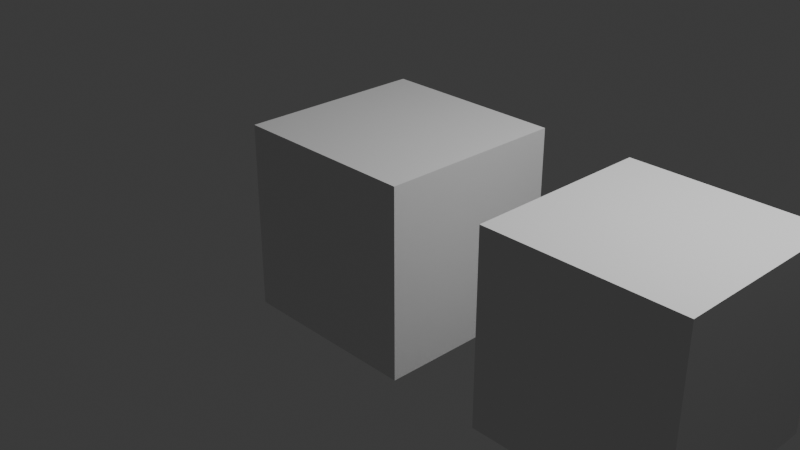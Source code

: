 # Source: main.blend  (saved by Blender 5.2.45; exported with 4.5.12 LTS)
import bpy
from mathutils import Matrix  # noqa: F401  (used for matrix-valued properties, if any)

bpy.ops.wm.read_factory_settings(use_empty=True)
scene = bpy.context.scene
scene.name = 'Scene'

# ---- collections
col_collection = bpy.data.collections.new('Collection'); scene.collection.children.link(col_collection)

# ---- materials (node trees are filled in below, after node groups)
mat_material = bpy.data.materials.new('Material')
mat_material.alpha_threshold = 0.0
mat_material.use_backface_culling_lightprobe_volume = False
mat_material.roughness = 0.5
mat_material.line_color = (0.0, 0.0, 0.0, 1.0)

# ---- material node trees
mat_material.use_nodes = True; mat_material.node_tree.nodes.clear()
_N = mat_material.node_tree.nodes; _L = mat_material.node_tree.links
n0 = _N.new('ShaderNodeOutputMaterial'); n0.name = 'Material Output'; n0.location = (200, 100)
n1 = _N.new('ShaderNodeBsdfPrincipled'); n1.name = 'Principled BSDF'; n1.location = (-200, 100)
n1.inputs[10].default_value = 0.005
_L.new(n1.outputs[0], n0.inputs[0])
n0.is_active_output = True

# ---- world
world_world = bpy.data.worlds.new('World'); scene.world = world_world
world_world.use_nodes = True; world_world.node_tree.nodes.clear()
_N = world_world.node_tree.nodes; _L = world_world.node_tree.links
n0 = _N.new('ShaderNodeOutputWorld'); n0.name = 'World Output'; n0.location = (200, 100)
n1 = _N.new('ShaderNodeBackground'); n1.name = 'Background'; n1.location = (-200, 100)
n1.inputs[0].default_value = (0.05088, 0.05088, 0.05088, 1.0)
_L.new(n1.outputs[0], n0.inputs[0])
n0.is_active_output = True
world_world.color = (0.05088, 0.05088, 0.05088)
world_world.sun_shadow_jitter_overblur = 0.0

# ---- cameras
cam_camera = bpy.data.cameras.new('Camera')
cam_camera.clip_end = 100.0
cam_camera.ortho_scale = 7.314

# ---- lights
light_light = bpy.data.lights.new('Light', 'POINT')
light_light.energy = 1000.0
light_light.shadow_soft_size = 0.1

# ---- meshes
me_cube = bpy.data.meshes.new('Cube')
me_cube.from_pydata([(1.0, 1.0, 1.0), (1.0, 1.0, -1.0), (1.0, -1.0, 1.0), (1.0, -1.0, -1.0), (-1.0, 1.0, 1.0), (-1.0, 1.0, -1.0), (-1.0, -1.0, 1.0), (-1.0, -1.0, -1.0)], [], [(0, 4, 6, 2), (3, 2, 6, 7), (7, 6, 4, 5), (5, 1, 3, 7), (1, 0, 2, 3), (5, 4, 0, 1)])
_uv = me_cube.uv_layers.new(name='UVMap')
_uv.uv.foreach_set('vector', [0.625, 0.5, 0.875, 0.5, 0.875, 0.75, 0.625, 0.75, 0.375, 0.75, 0.625, 0.75, 0.625, 1.0, 0.375, 1.0, 0.375, 0.0, 0.625, 0.0, 0.625, 0.25, 0.375, 0.25, 0.125, 0.5, 0.375, 0.5, 0.375, 0.75, 0.125, 0.75, 0.375, 0.5, 0.625, 0.5, 0.625, 0.75, 0.375, 0.75, 0.375, 0.25, 0.625, 0.25, 0.625, 0.5, 0.375, 0.5])
me_cube.materials.append(mat_material)
me_cube.use_mirror_vertex_groups = False
me_cube.update()
me_cube_001 = bpy.data.meshes.new('Cube.001')
me_cube_001.from_pydata([(-1.0, -1.0, -1.0), (-1.0, -1.0, 1.0), (-1.0, 1.0, -1.0), (-1.0, 1.0, 1.0), (1.0, -1.0, -1.0), (1.0, -1.0, 1.0), (1.0, 1.0, -1.0), (1.0, 1.0, 1.0)], [], [(0, 1, 3, 2), (2, 3, 7, 6), (6, 7, 5, 4), (4, 5, 1, 0), (2, 6, 4, 0), (7, 3, 1, 5)])
_uv = me_cube_001.uv_layers.new(name='UVMap')
_uv.uv.foreach_set('vector', [0.375, 0.0, 0.625, 0.0, 0.625, 0.25, 0.375, 0.25, 0.375, 0.25, 0.625, 0.25, 0.625, 0.5, 0.375, 0.5, 0.375, 0.5, 0.625, 0.5, 0.625, 0.75, 0.375, 0.75, 0.375, 0.75, 0.625, 0.75, 0.625, 1.0, 0.375, 1.0, 0.125, 0.5, 0.375, 0.5, 0.375, 0.75, 0.125, 0.75, 0.625, 0.5, 0.875, 0.5, 0.875, 0.75, 0.625, 0.75])
me_cube_001.update()

# ---- objects
ob_cube = bpy.data.objects.new('Cube', me_cube)
ob_light = bpy.data.objects.new('Light', light_light)
ob_camera = bpy.data.objects.new('Camera', cam_camera)
ob_testcube = bpy.data.objects.new('TestCube', me_cube_001)

# ---- transforms, parenting, visibility, modifiers, constraints
ob_cube.location = (0.0, 0.0, 0.0)
ob_cube.lock_rotations_4d = False
ob_cube.empty_display_type = 'ARROWS'
ob_cube.lineart.crease_threshold = 0.0
ob_light.location = (4.076, 1.005, 5.904)
ob_light.rotation_euler = (0.6503, 0.05522, 1.866)
ob_light.lock_rotations_4d = False
ob_light.empty_display_type = 'ARROWS'
ob_light.color = (0.0, 0.0, 0.0, 0.0)
ob_light.lineart.crease_threshold = 0.0
ob_camera.location = (7.359, -6.926, 4.958)
ob_camera.rotation_euler = (1.109, 0.0, 0.8149)
ob_camera.lock_rotations_4d = False
ob_camera.empty_display_type = 'ARROWS'
ob_camera.color = (0.0, 0.0, 0.0, 0.0)
ob_camera.display_type = 'WIRE'
ob_camera.lineart.crease_threshold = 0.0
ob_testcube.location = (3.0, 0.0, 0.0)

# ---- collection membership
col_collection.objects.link(ob_cube)
col_collection.objects.link(ob_light)
col_collection.objects.link(ob_camera)
col_collection.objects.link(ob_testcube)

# ---- scene / render settings (as saved in the file)
scene.camera = ob_camera
scene.frame_start = 1; scene.frame_end = 250; scene.frame_set(1)
scene.render.engine = 'BLENDER_EEVEE_NEXT'
scene.render.bake_bias = 0.0
scene.render.bake_samples = 0
scene.render.compositor_device = 'GPU'
scene.eevee.use_volume_custom_range = False
scene.eevee.fast_gi_thickness_near = 0.1
scene.eevee.fast_gi_thickness_far = 0.0
scene.eevee.ray_tracing_options.screen_trace_thickness = 0.1
bpy.context.view_layer.update()
